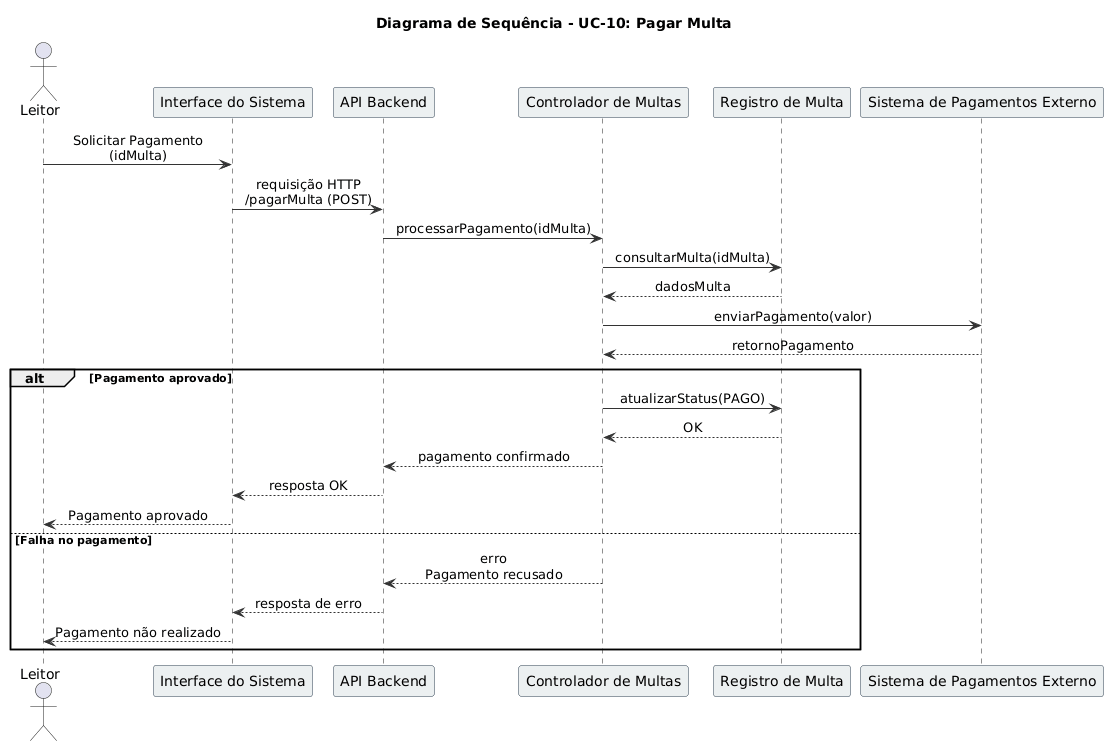

The diagram above was rendered by PlantUML. Its source (embedded in the PNG):
@startuml
title Diagrama de Sequência - UC-10: Pagar Multa

skinparam participantBorderColor #2C3E50
skinparam participantBackgroundColor #ECF0F1
skinparam sequenceArrowColor #333333
skinparam sequenceMessageAlign center

actor Leitor
participant "Interface do Sistema" as UI
participant "API Backend" as API
participant "Controlador de Multas" as Ctrl
participant "Registro de Multa" as Multa
participant "Sistema de Pagamentos Externo" as Pagamento

Leitor -> UI : Solicitar Pagamento\n(idMulta)
UI -> API : requisição HTTP\n/pagarMulta (POST)
API -> Ctrl : processarPagamento(idMulta)

Ctrl -> Multa : consultarMulta(idMulta)
Multa --> Ctrl : dadosMulta

Ctrl -> Pagamento : enviarPagamento(valor)
Pagamento --> Ctrl : retornoPagamento

alt Pagamento aprovado
    Ctrl -> Multa : atualizarStatus(PAGO)
    Multa --> Ctrl : OK

    Ctrl --> API : pagamento confirmado
    API --> UI : resposta OK
    UI --> Leitor : Pagamento aprovado
else Falha no pagamento
    Ctrl --> API : erro\nPagamento recusado
    API --> UI : resposta de erro
    UI --> Leitor : Pagamento não realizado
end
@enduml